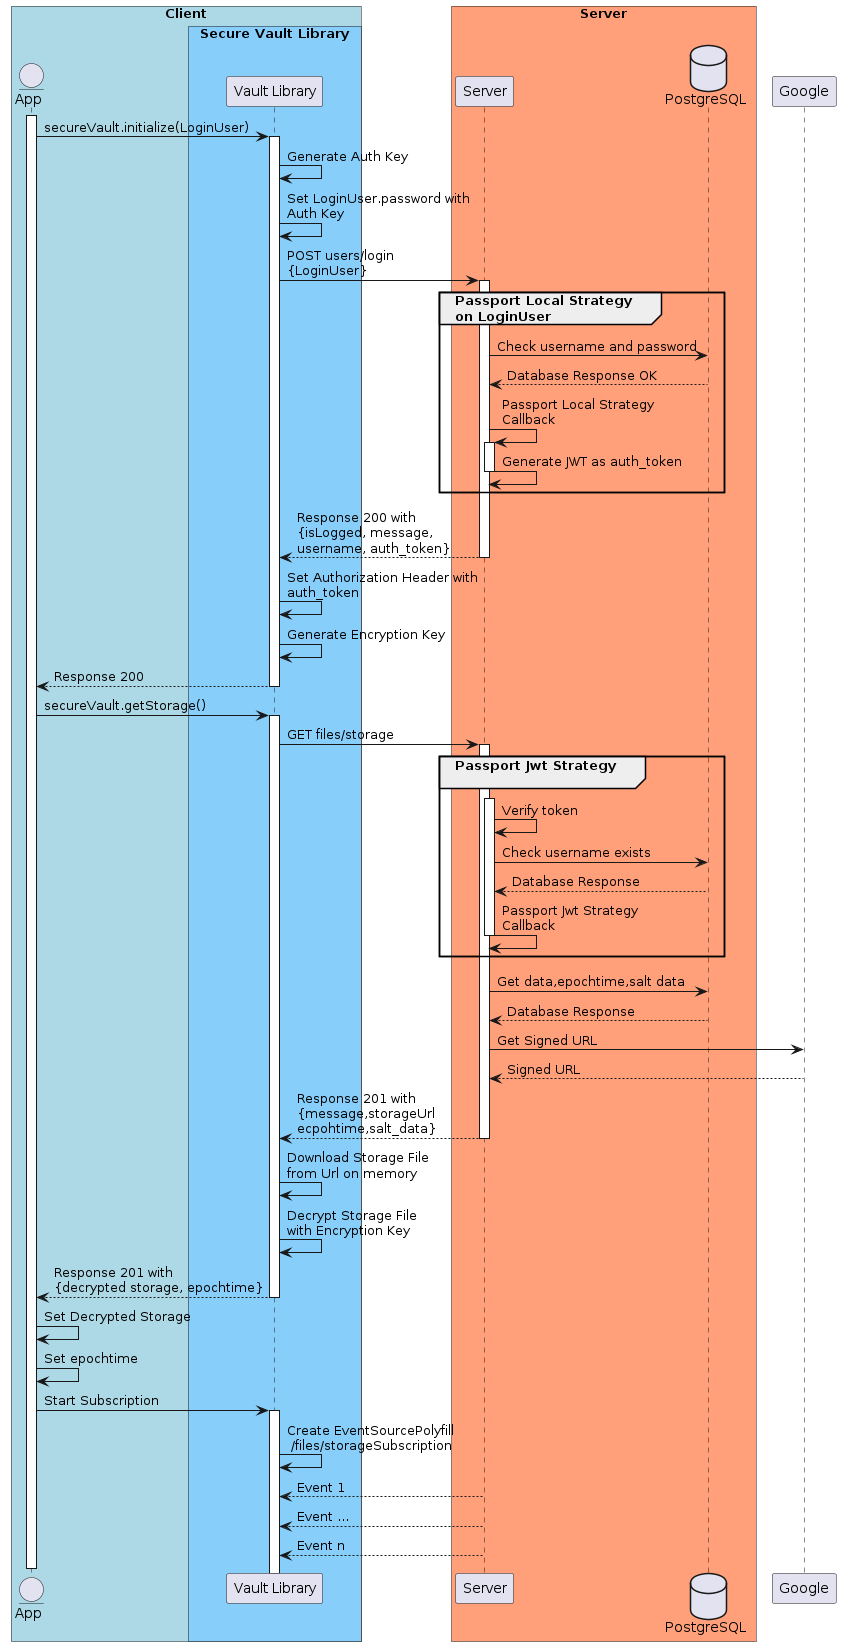

The diagram above was rendered by PlantUML. Its source (embedded in the PNG):
@startuml InitializeV2
!pragma teoz true

box "Client" #LightBlue
entity App
box "Secure Vault Library" #LightSkyBlue
participant "Vault Library" as SVC
end box
end box
box "Server" #LightSalmon
participant Server
database PostgreSQL
end box

activate App
    App -> SVC: secureVault.initialize(LoginUser)
    activate SVC
        SVC -> SVC: Generate Auth Key
        SVC -> SVC: Set LoginUser.password with\nAuth Key
        SVC -> Server: POST users/login\n{LoginUser}
        activate Server
        group Passport Local Strategy\non LoginUser
            Server -> PostgreSQL: Check username and password
            Server <-- PostgreSQL: Database Response OK
            Server -> Server: Passport Local Strategy\nCallback
            activate Server
            Server -> Server: Generate JWT as auth_token
            deactivate Server
        end
        SVC <-- Server: Response 200 with\n{isLogged, message,\nusername, auth_token}
        deactivate Server
        SVC -> SVC: Set Authorization Header with\nauth_token
        SVC -> SVC: Generate Encryption Key
        App <-- SVC: Response 200
        deactivate SVC
        App -> SVC: secureVault.getStorage()
        activate SVC
        SVC -> Server: GET files/storage
        activate Server
        group Passport Jwt Strategy\n
        activate Server
            Server -> Server: Verify token
            Server -> PostgreSQL: Check username exists
            Server <-- PostgreSQL: Database Response
            Server -> Server: Passport Jwt Strategy\nCallback
        deactivate Server
        end
        Server -> PostgreSQL: Get data,epochtime,salt data
        Server <-- PostgreSQL: Database Response
        Server -> Google: Get Signed URL
        Server <-- Google: Signed URL
        SVC <-- Server: Response 201 with\n{message,storageUrl\necpohtime,salt_data}
        deactivate Server
        SVC -> SVC: Download Storage File\nfrom Url on memory
        SVC -> SVC: Decrypt Storage File\nwith Encryption Key
        App <-- SVC: Response 201 with\n{decrypted storage, epochtime}
        deactivate SVC
    App -> App: Set Decrypted Storage
    App -> App: Set epochtime
    App -> SVC: Start Subscription
    activate SVC
    SVC -> SVC: Create EventSourcePolyfill \n /files/storageSubscription
    SVC <--Server: Event 1
    SVC <--Server: Event ...
    SVC <--Server: Event n
deactivate App
@enduml